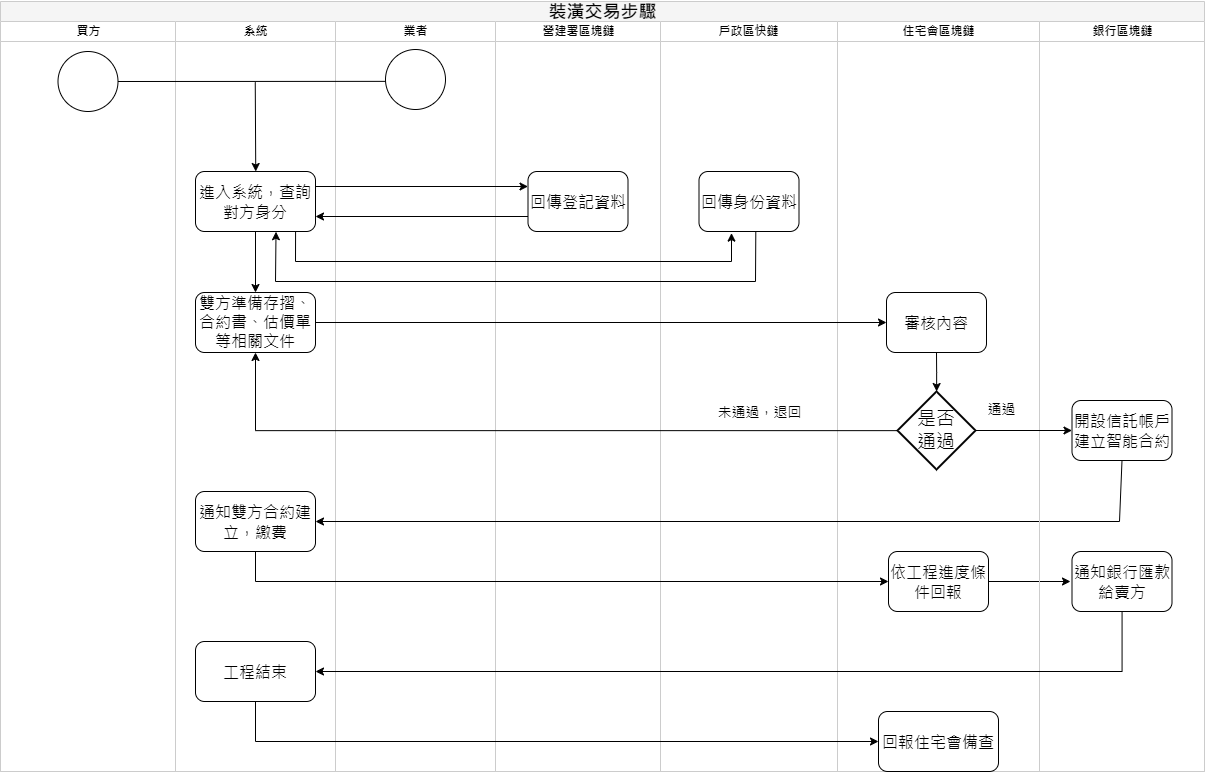

The diagram above was exported from draw.io. Its source (the exported page's mxGraphModel, read from the mxfile embedded in the PNG):
<mxGraphModel dx="4097" dy="2220" grid="1" gridSize="10" guides="1" tooltips="1" connect="1" arrows="1" fold="1" page="1" pageScale="1" pageWidth="1100" pageHeight="850" background="none" math="0" shadow="0">
  <root>
    <mxCell id="0" />
    <mxCell id="1" parent="0" />
    <mxCell id="77e6c97f196da883-1" value="&lt;font color=&quot;#000000&quot; style=&quot;font-size: 18px;&quot;&gt;裝潢交易步驟&lt;/font&gt;" style="swimlane;html=1;childLayout=stackLayout;startSize=20;rounded=0;shadow=0;labelBackgroundColor=none;strokeWidth=1;fontFamily=Verdana;fontSize=8;align=center;fillColor=#f5f5f5;fontColor=#333333;strokeColor=#CCCCCC;" parent="1" vertex="1">
      <mxGeometry x="40" y="20" width="1204" height="770" as="geometry" />
    </mxCell>
    <mxCell id="77e6c97f196da883-2" value="買方" style="swimlane;html=1;startSize=20;strokeColor=#CCCCCC;" parent="77e6c97f196da883-1" vertex="1">
      <mxGeometry y="20" width="175" height="750" as="geometry" />
    </mxCell>
    <mxCell id="XoGIr2Lrihl080DtUSwG-55" value="" style="ellipse;whiteSpace=wrap;html=1;" vertex="1" parent="77e6c97f196da883-2">
      <mxGeometry x="57.5" y="30" width="60" height="60" as="geometry" />
    </mxCell>
    <mxCell id="77e6c97f196da883-3" value="系統" style="swimlane;html=1;startSize=20;strokeColor=#CCCCCC;" parent="77e6c97f196da883-1" vertex="1">
      <mxGeometry x="175" y="20" width="160" height="750" as="geometry" />
    </mxCell>
    <mxCell id="XoGIr2Lrihl080DtUSwG-38" value="&lt;font style=&quot;font-size: 16px;&quot;&gt;雙方準備存摺、合約書、估價單等相關文件&lt;/font&gt;" style="rounded=1;whiteSpace=wrap;html=1;" vertex="1" parent="77e6c97f196da883-3">
      <mxGeometry x="20" y="271" width="120" height="60" as="geometry" />
    </mxCell>
    <mxCell id="XoGIr2Lrihl080DtUSwG-78" value="" style="edgeStyle=orthogonalEdgeStyle;rounded=0;orthogonalLoop=1;jettySize=auto;html=1;" edge="1" parent="77e6c97f196da883-3" source="XoGIr2Lrihl080DtUSwG-64" target="XoGIr2Lrihl080DtUSwG-38">
      <mxGeometry relative="1" as="geometry" />
    </mxCell>
    <mxCell id="XoGIr2Lrihl080DtUSwG-64" value="&lt;font style=&quot;font-size: 16px;&quot;&gt;進入系統，查詢對方身分&lt;/font&gt;" style="rounded=1;whiteSpace=wrap;html=1;shadow=0;labelBackgroundColor=none;strokeWidth=1;fontFamily=Verdana;fontSize=8;align=center;" vertex="1" parent="77e6c97f196da883-3">
      <mxGeometry x="20" y="150" width="120" height="60" as="geometry" />
    </mxCell>
    <mxCell id="XoGIr2Lrihl080DtUSwG-70" value="" style="endArrow=classic;html=1;rounded=0;entryX=0.545;entryY=-0.013;entryDx=0;entryDy=0;entryPerimeter=0;" edge="1" parent="77e6c97f196da883-3">
      <mxGeometry width="50" height="50" relative="1" as="geometry">
        <mxPoint x="79.75" y="60.78" as="sourcePoint" />
        <mxPoint x="80.25" y="150.00000000000003" as="targetPoint" />
      </mxGeometry>
    </mxCell>
    <mxCell id="77e6c97f196da883-12" value="&lt;span style=&quot;font-size: 16px;&quot;&gt;通知雙方合約建立，繳費&lt;br&gt;&lt;/span&gt;" style="rounded=1;whiteSpace=wrap;html=1;shadow=0;labelBackgroundColor=none;strokeWidth=1;fontFamily=Verdana;fontSize=8;align=center;" parent="77e6c97f196da883-3" vertex="1">
      <mxGeometry x="20" y="470" width="120" height="60" as="geometry" />
    </mxCell>
    <mxCell id="XoGIr2Lrihl080DtUSwG-94" value="&lt;span style=&quot;font-size: 16px;&quot;&gt;工程結束&lt;/span&gt;" style="rounded=1;whiteSpace=wrap;html=1;shadow=0;labelBackgroundColor=none;strokeWidth=1;fontFamily=Verdana;fontSize=8;align=center;" vertex="1" parent="77e6c97f196da883-3">
      <mxGeometry x="20" y="620" width="120" height="60" as="geometry" />
    </mxCell>
    <mxCell id="77e6c97f196da883-4" value="業者" style="swimlane;html=1;startSize=20;strokeColor=#CCCCCC;" parent="77e6c97f196da883-1" vertex="1">
      <mxGeometry x="335" y="20" width="160" height="750" as="geometry" />
    </mxCell>
    <mxCell id="XoGIr2Lrihl080DtUSwG-68" value="" style="ellipse;whiteSpace=wrap;html=1;" vertex="1" parent="77e6c97f196da883-4">
      <mxGeometry x="50" y="28" width="60" height="60" as="geometry" />
    </mxCell>
    <mxCell id="77e6c97f196da883-5" value="營建署區塊鏈" style="swimlane;html=1;startSize=20;strokeColor=#CCCCCC;" parent="77e6c97f196da883-1" vertex="1">
      <mxGeometry x="495" y="20" width="165" height="750" as="geometry" />
    </mxCell>
    <mxCell id="XoGIr2Lrihl080DtUSwG-1" value="&lt;font style=&quot;font-size: 16px;&quot;&gt;回傳登記資料&lt;/font&gt;" style="rounded=1;whiteSpace=wrap;html=1;shadow=0;labelBackgroundColor=none;strokeWidth=1;fontFamily=Verdana;fontSize=8;align=center;" vertex="1" parent="77e6c97f196da883-5">
      <mxGeometry x="32.5" y="150" width="100" height="60" as="geometry" />
    </mxCell>
    <mxCell id="77e6c97f196da883-6" value="戶政區快鏈" style="swimlane;html=1;startSize=20;strokeColor=#CCCCCC;" parent="77e6c97f196da883-1" vertex="1">
      <mxGeometry x="660" y="20" width="177" height="750" as="geometry" />
    </mxCell>
    <mxCell id="XoGIr2Lrihl080DtUSwG-44" value="&lt;font style=&quot;font-size: 16px;&quot;&gt;回傳身份資料&lt;/font&gt;" style="rounded=1;whiteSpace=wrap;html=1;shadow=0;labelBackgroundColor=none;strokeWidth=1;fontFamily=Verdana;fontSize=8;align=center;" vertex="1" parent="77e6c97f196da883-6">
      <mxGeometry x="38.5" y="150" width="100" height="60" as="geometry" />
    </mxCell>
    <mxCell id="XoGIr2Lrihl080DtUSwG-41" value="&lt;span style=&quot;font-weight: normal;&quot;&gt;&lt;font style=&quot;&quot;&gt;&lt;font style=&quot;font-size: 14px;&quot;&gt;未通過，退回&lt;/font&gt;&lt;br&gt;&lt;/font&gt;&lt;/span&gt;" style="text;strokeColor=none;fillColor=none;html=1;fontSize=24;fontStyle=1;verticalAlign=middle;align=center;" vertex="1" parent="77e6c97f196da883-6">
      <mxGeometry x="49" y="361" width="100" height="54" as="geometry" />
    </mxCell>
    <mxCell id="XoGIr2Lrihl080DtUSwG-93" value="" style="endArrow=classic;html=1;rounded=0;exitX=1;exitY=0.5;exitDx=0;exitDy=0;" edge="1" parent="77e6c97f196da883-6" source="XoGIr2Lrihl080DtUSwG-90">
      <mxGeometry width="50" height="50" relative="1" as="geometry">
        <mxPoint x="120" y="460" as="sourcePoint" />
        <mxPoint x="410" y="560" as="targetPoint" />
      </mxGeometry>
    </mxCell>
    <mxCell id="77e6c97f196da883-7" value="住宅會區塊鏈" style="swimlane;html=1;startSize=20;strokeColor=#CCCCCC;" parent="77e6c97f196da883-1" vertex="1">
      <mxGeometry x="837" y="20" width="202" height="750" as="geometry" />
    </mxCell>
    <mxCell id="XoGIr2Lrihl080DtUSwG-84" style="edgeStyle=orthogonalEdgeStyle;rounded=0;orthogonalLoop=1;jettySize=auto;html=1;exitX=0.5;exitY=1;exitDx=0;exitDy=0;" edge="1" parent="77e6c97f196da883-7" source="XoGIr2Lrihl080DtUSwG-30" target="XoGIr2Lrihl080DtUSwG-36">
      <mxGeometry relative="1" as="geometry" />
    </mxCell>
    <mxCell id="XoGIr2Lrihl080DtUSwG-30" value="&lt;font style=&quot;font-size: 16px;&quot;&gt;審核內容&lt;/font&gt;" style="rounded=1;whiteSpace=wrap;html=1;shadow=0;labelBackgroundColor=none;strokeWidth=1;fontFamily=Verdana;fontSize=8;align=center;" vertex="1" parent="77e6c97f196da883-7">
      <mxGeometry x="49" y="271" width="100" height="60" as="geometry" />
    </mxCell>
    <mxCell id="XoGIr2Lrihl080DtUSwG-36" value="&lt;font style=&quot;font-size: 19px;&quot;&gt;是否&lt;br&gt;通過&lt;/font&gt;" style="strokeWidth=2;html=1;shape=mxgraph.flowchart.decision;whiteSpace=wrap;" vertex="1" parent="77e6c97f196da883-7">
      <mxGeometry x="60" y="370" width="78" height="78" as="geometry" />
    </mxCell>
    <mxCell id="XoGIr2Lrihl080DtUSwG-89" value="&lt;span style=&quot;font-weight: normal;&quot;&gt;&lt;font style=&quot;font-size: 14px;&quot;&gt;通過&lt;/font&gt;&lt;/span&gt;" style="text;strokeColor=none;fillColor=none;html=1;fontSize=24;fontStyle=1;verticalAlign=middle;align=center;" vertex="1" parent="77e6c97f196da883-7">
      <mxGeometry x="125" y="371" width="77" height="28" as="geometry" />
    </mxCell>
    <mxCell id="XoGIr2Lrihl080DtUSwG-90" value="&lt;span style=&quot;font-size: 16px;&quot;&gt;依工程進度條件回報&lt;/span&gt;" style="rounded=1;whiteSpace=wrap;html=1;shadow=0;labelBackgroundColor=none;strokeWidth=1;fontFamily=Verdana;fontSize=8;align=center;" vertex="1" parent="77e6c97f196da883-7">
      <mxGeometry x="51" y="530" width="100" height="60" as="geometry" />
    </mxCell>
    <mxCell id="XoGIr2Lrihl080DtUSwG-97" value="&lt;span style=&quot;font-size: 16px;&quot;&gt;回報住宅會備查&lt;/span&gt;" style="rounded=1;whiteSpace=wrap;html=1;shadow=0;labelBackgroundColor=none;strokeWidth=1;fontFamily=Verdana;fontSize=8;align=center;" vertex="1" parent="77e6c97f196da883-7">
      <mxGeometry x="41" y="690" width="120" height="60" as="geometry" />
    </mxCell>
    <mxCell id="XoGIr2Lrihl080DtUSwG-69" value="" style="endArrow=none;html=1;rounded=0;entryX=0;entryY=0.531;entryDx=0;entryDy=0;entryPerimeter=0;exitX=1;exitY=0.5;exitDx=0;exitDy=0;" edge="1" parent="77e6c97f196da883-1" source="XoGIr2Lrihl080DtUSwG-55" target="XoGIr2Lrihl080DtUSwG-68">
      <mxGeometry width="50" height="50" relative="1" as="geometry">
        <mxPoint x="305" y="100" as="sourcePoint" />
        <mxPoint x="355" y="50" as="targetPoint" />
      </mxGeometry>
    </mxCell>
    <mxCell id="XoGIr2Lrihl080DtUSwG-72" value="" style="endArrow=classic;html=1;rounded=0;exitX=1;exitY=0.25;exitDx=0;exitDy=0;entryX=0;entryY=0.25;entryDx=0;entryDy=0;" edge="1" parent="77e6c97f196da883-1" source="XoGIr2Lrihl080DtUSwG-64" target="XoGIr2Lrihl080DtUSwG-1">
      <mxGeometry width="50" height="50" relative="1" as="geometry">
        <mxPoint x="685" y="330" as="sourcePoint" />
        <mxPoint x="735" y="280" as="targetPoint" />
      </mxGeometry>
    </mxCell>
    <mxCell id="XoGIr2Lrihl080DtUSwG-73" value="" style="endArrow=classic;html=1;rounded=0;entryX=1;entryY=0.75;entryDx=0;entryDy=0;exitX=0;exitY=0.75;exitDx=0;exitDy=0;" edge="1" parent="77e6c97f196da883-1" source="XoGIr2Lrihl080DtUSwG-1" target="XoGIr2Lrihl080DtUSwG-64">
      <mxGeometry width="50" height="50" relative="1" as="geometry">
        <mxPoint x="525" y="215" as="sourcePoint" />
        <mxPoint x="735" y="280" as="targetPoint" />
      </mxGeometry>
    </mxCell>
    <mxCell id="XoGIr2Lrihl080DtUSwG-75" value="" style="endArrow=classic;html=1;rounded=0;entryX=0.325;entryY=1.027;entryDx=0;entryDy=0;entryPerimeter=0;exitX=0.834;exitY=0.995;exitDx=0;exitDy=0;exitPerimeter=0;" edge="1" parent="77e6c97f196da883-1" source="XoGIr2Lrihl080DtUSwG-64" target="XoGIr2Lrihl080DtUSwG-44">
      <mxGeometry width="50" height="50" relative="1" as="geometry">
        <mxPoint x="275" y="230" as="sourcePoint" />
        <mxPoint x="525" y="210" as="targetPoint" />
        <Array as="points">
          <mxPoint x="295" y="260" />
          <mxPoint x="731" y="260" />
        </Array>
      </mxGeometry>
    </mxCell>
    <mxCell id="XoGIr2Lrihl080DtUSwG-76" value="" style="endArrow=classic;html=1;rounded=0;entryX=0.671;entryY=1.004;entryDx=0;entryDy=0;entryPerimeter=0;exitX=0.568;exitY=1.012;exitDx=0;exitDy=0;exitPerimeter=0;" edge="1" parent="77e6c97f196da883-1" source="XoGIr2Lrihl080DtUSwG-44" target="XoGIr2Lrihl080DtUSwG-64">
      <mxGeometry width="50" height="50" relative="1" as="geometry">
        <mxPoint x="285" y="310" as="sourcePoint" />
        <mxPoint x="365" y="200" as="targetPoint" />
        <Array as="points">
          <mxPoint x="755" y="280" />
          <mxPoint x="275" y="280" />
        </Array>
      </mxGeometry>
    </mxCell>
    <mxCell id="XoGIr2Lrihl080DtUSwG-79" style="edgeStyle=orthogonalEdgeStyle;rounded=0;orthogonalLoop=1;jettySize=auto;html=1;entryX=0;entryY=0.5;entryDx=0;entryDy=0;" edge="1" parent="77e6c97f196da883-1" source="XoGIr2Lrihl080DtUSwG-38" target="XoGIr2Lrihl080DtUSwG-30">
      <mxGeometry relative="1" as="geometry" />
    </mxCell>
    <mxCell id="XoGIr2Lrihl080DtUSwG-82" style="edgeStyle=orthogonalEdgeStyle;rounded=0;orthogonalLoop=1;jettySize=auto;html=1;entryX=0.5;entryY=1;entryDx=0;entryDy=0;" edge="1" parent="77e6c97f196da883-1" source="XoGIr2Lrihl080DtUSwG-36" target="XoGIr2Lrihl080DtUSwG-38">
      <mxGeometry relative="1" as="geometry" />
    </mxCell>
    <mxCell id="XoGIr2Lrihl080DtUSwG-86" style="edgeStyle=orthogonalEdgeStyle;rounded=0;orthogonalLoop=1;jettySize=auto;html=1;entryX=1;entryY=0.5;entryDx=0;entryDy=0;exitX=0.5;exitY=1;exitDx=0;exitDy=0;" edge="1" parent="77e6c97f196da883-1" source="XoGIr2Lrihl080DtUSwG-62" target="77e6c97f196da883-12">
      <mxGeometry relative="1" as="geometry">
        <Array as="points">
          <mxPoint x="1119" y="459" />
          <mxPoint x="1119" y="520" />
        </Array>
      </mxGeometry>
    </mxCell>
    <mxCell id="XoGIr2Lrihl080DtUSwG-61" value="銀行區塊鏈" style="swimlane;html=1;startSize=20;strokeColor=#CCCCCC;" vertex="1" parent="77e6c97f196da883-1">
      <mxGeometry x="1039" y="20" width="165" height="750" as="geometry" />
    </mxCell>
    <mxCell id="XoGIr2Lrihl080DtUSwG-62" value="&lt;font style=&quot;font-size: 16px;&quot;&gt;開設信託帳戶建立智能合約&lt;/font&gt;" style="rounded=1;whiteSpace=wrap;html=1;shadow=0;labelBackgroundColor=none;strokeWidth=1;fontFamily=Verdana;fontSize=8;align=center;" vertex="1" parent="XoGIr2Lrihl080DtUSwG-61">
      <mxGeometry x="32.5" y="379" width="100" height="60" as="geometry" />
    </mxCell>
    <mxCell id="XoGIr2Lrihl080DtUSwG-92" value="&lt;span style=&quot;font-size: 16px;&quot;&gt;通知銀行匯款給賣方&lt;/span&gt;" style="rounded=1;whiteSpace=wrap;html=1;shadow=0;labelBackgroundColor=none;strokeWidth=1;fontFamily=Verdana;fontSize=8;align=center;" vertex="1" parent="XoGIr2Lrihl080DtUSwG-61">
      <mxGeometry x="32.5" y="530" width="100" height="60" as="geometry" />
    </mxCell>
    <mxCell id="XoGIr2Lrihl080DtUSwG-88" style="edgeStyle=orthogonalEdgeStyle;rounded=0;orthogonalLoop=1;jettySize=auto;html=1;exitX=1;exitY=0.5;exitDx=0;exitDy=0;exitPerimeter=0;" edge="1" parent="77e6c97f196da883-1" source="XoGIr2Lrihl080DtUSwG-36" target="XoGIr2Lrihl080DtUSwG-62">
      <mxGeometry relative="1" as="geometry" />
    </mxCell>
    <mxCell id="XoGIr2Lrihl080DtUSwG-91" style="edgeStyle=orthogonalEdgeStyle;rounded=0;orthogonalLoop=1;jettySize=auto;html=1;entryX=0;entryY=0.5;entryDx=0;entryDy=0;" edge="1" parent="77e6c97f196da883-1" source="77e6c97f196da883-12" target="XoGIr2Lrihl080DtUSwG-90">
      <mxGeometry relative="1" as="geometry">
        <Array as="points">
          <mxPoint x="255" y="580" />
        </Array>
      </mxGeometry>
    </mxCell>
    <mxCell id="XoGIr2Lrihl080DtUSwG-96" style="edgeStyle=orthogonalEdgeStyle;rounded=0;orthogonalLoop=1;jettySize=auto;html=1;entryX=1;entryY=0.5;entryDx=0;entryDy=0;" edge="1" parent="77e6c97f196da883-1" source="XoGIr2Lrihl080DtUSwG-92" target="XoGIr2Lrihl080DtUSwG-94">
      <mxGeometry relative="1" as="geometry">
        <Array as="points">
          <mxPoint x="1121" y="670" />
        </Array>
      </mxGeometry>
    </mxCell>
    <mxCell id="XoGIr2Lrihl080DtUSwG-98" style="edgeStyle=orthogonalEdgeStyle;rounded=0;orthogonalLoop=1;jettySize=auto;html=1;entryX=0;entryY=0.5;entryDx=0;entryDy=0;" edge="1" parent="77e6c97f196da883-1" source="XoGIr2Lrihl080DtUSwG-94" target="XoGIr2Lrihl080DtUSwG-97">
      <mxGeometry relative="1" as="geometry">
        <Array as="points">
          <mxPoint x="255" y="740" />
        </Array>
      </mxGeometry>
    </mxCell>
  </root>
</mxGraphModel>